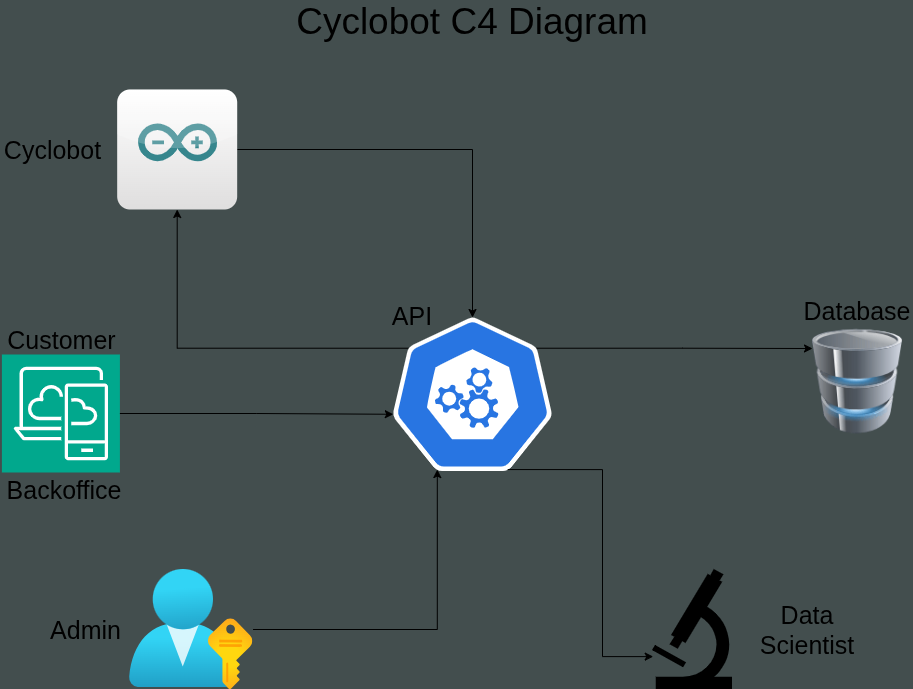

The diagram above was exported from draw.io. Its source (the exported page's mxGraphModel, read from the mxfile embedded in the PNG):
<mxGraphModel dx="1277" dy="714" grid="1" gridSize="10" guides="1" tooltips="1" connect="1" arrows="1" fold="1" page="1" pageScale="1" pageWidth="1100" pageHeight="850" background="light-dark(#434E4E,#121212)" math="0" shadow="0">
  <root>
    <mxCell id="0" />
    <mxCell id="1" parent="0" />
    <mxCell id="zSEp71FFh0TbXDvU5vYL-14" edge="1" parent="1" source="zSEp71FFh0TbXDvU5vYL-3" style="edgeStyle=orthogonalEdgeStyle;rounded=0;orthogonalLoop=1;jettySize=auto;html=1;" target="zSEp71FFh0TbXDvU5vYL-10">
      <mxGeometry relative="1" as="geometry" />
    </mxCell>
    <mxCell id="zSEp71FFh0TbXDvU5vYL-3" parent="1" style="dashed=0;outlineConnect=0;html=1;align=center;labelPosition=center;verticalLabelPosition=bottom;verticalAlign=top;shape=mxgraph.webicons.arduino;gradientColor=#DFDEDE" value="" vertex="1">
      <mxGeometry height="120" width="120" x="194.67999999999998" y="120" as="geometry" />
    </mxCell>
    <mxCell id="zSEp71FFh0TbXDvU5vYL-6" parent="1" style="image;aspect=fixed;html=1;points=[];align=center;fontSize=12;image=img/lib/azure2/azure_stack/User_Subscriptions.svg;" value="" vertex="1">
      <mxGeometry height="120" width="123.64" x="206.9" y="600" as="geometry" />
    </mxCell>
    <mxCell id="zSEp71FFh0TbXDvU5vYL-9" parent="1" style="sketch=0;points=[[0,0,0],[0.25,0,0],[0.5,0,0],[0.75,0,0],[1,0,0],[0,1,0],[0.25,1,0],[0.5,1,0],[0.75,1,0],[1,1,0],[0,0.25,0],[0,0.5,0],[0,0.75,0],[1,0.25,0],[1,0.5,0],[1,0.75,0]];outlineConnect=0;fontColor=#232F3E;fillColor=#01A88D;strokeColor=#ffffff;dashed=0;verticalLabelPosition=bottom;verticalAlign=top;align=center;html=1;fontSize=12;fontStyle=0;aspect=fixed;shape=mxgraph.aws4.resourceIcon;resIcon=mxgraph.aws4.desktop_and_app_streaming;" value="" vertex="1">
      <mxGeometry height="118" width="118" x="79.39" y="385" as="geometry" />
    </mxCell>
    <mxCell id="zSEp71FFh0TbXDvU5vYL-26" edge="1" parent="1" source="zSEp71FFh0TbXDvU5vYL-10" style="edgeStyle=orthogonalEdgeStyle;rounded=0;orthogonalLoop=1;jettySize=auto;html=1;exitX=0.1;exitY=0.2;exitDx=0;exitDy=0;exitPerimeter=0;" target="zSEp71FFh0TbXDvU5vYL-3">
      <mxGeometry relative="1" as="geometry" />
    </mxCell>
    <mxCell id="zSEp71FFh0TbXDvU5vYL-37" edge="1" parent="1" source="zSEp71FFh0TbXDvU5vYL-10" style="edgeStyle=orthogonalEdgeStyle;rounded=0;orthogonalLoop=1;jettySize=auto;html=1;exitX=0.9;exitY=0.2;exitDx=0;exitDy=0;exitPerimeter=0;entryX=0;entryY=0.25;entryDx=0;entryDy=0;" target="zSEp71FFh0TbXDvU5vYL-35">
      <mxGeometry relative="1" as="geometry" />
    </mxCell>
    <mxCell id="zSEp71FFh0TbXDvU5vYL-10" parent="1" style="aspect=fixed;sketch=0;html=1;dashed=0;whitespace=wrap;verticalLabelPosition=bottom;verticalAlign=top;fillColor=#2875E2;strokeColor=#ffffff;points=[[0.005,0.63,0],[0.1,0.2,0],[0.9,0.2,0],[0.5,0,0],[0.995,0.63,0],[0.72,0.99,0],[0.5,1,0],[0.28,0.99,0]];shape=mxgraph.kubernetes.icon2;prIcon=api" value="" vertex="1">
      <mxGeometry height="153.6" width="160" x="470" y="348" as="geometry" />
    </mxCell>
    <mxCell id="zSEp71FFh0TbXDvU5vYL-21" edge="1" parent="1" source="zSEp71FFh0TbXDvU5vYL-9" style="edgeStyle=orthogonalEdgeStyle;rounded=0;orthogonalLoop=1;jettySize=auto;html=1;entryX=0.005;entryY=0.63;entryDx=0;entryDy=0;entryPerimeter=0;" target="zSEp71FFh0TbXDvU5vYL-10">
      <mxGeometry relative="1" as="geometry" />
    </mxCell>
    <mxCell id="zSEp71FFh0TbXDvU5vYL-25" edge="1" parent="1" source="zSEp71FFh0TbXDvU5vYL-6" style="edgeStyle=orthogonalEdgeStyle;rounded=0;orthogonalLoop=1;jettySize=auto;html=1;entryX=0.28;entryY=0.99;entryDx=0;entryDy=0;entryPerimeter=0;" target="zSEp71FFh0TbXDvU5vYL-10">
      <mxGeometry relative="1" as="geometry" />
    </mxCell>
    <mxCell id="zSEp71FFh0TbXDvU5vYL-27" parent="1" style="shape=mxgraph.signs.science.microscope;html=1;pointerEvents=1;fillColor=#000000;strokeColor=none;verticalLabelPosition=bottom;verticalAlign=top;align=center;" value="" vertex="1">
      <mxGeometry height="120" width="80" x="730" y="600" as="geometry" />
    </mxCell>
    <mxCell id="zSEp71FFh0TbXDvU5vYL-28" edge="1" parent="1" source="zSEp71FFh0TbXDvU5vYL-10" style="edgeStyle=orthogonalEdgeStyle;rounded=0;orthogonalLoop=1;jettySize=auto;html=1;exitX=0.72;exitY=0.99;exitDx=0;exitDy=0;exitPerimeter=0;entryX=0.009;entryY=0.726;entryDx=0;entryDy=0;entryPerimeter=0;" target="zSEp71FFh0TbXDvU5vYL-27">
      <mxGeometry relative="1" as="geometry" />
    </mxCell>
    <mxCell id="zSEp71FFh0TbXDvU5vYL-29" parent="1" style="text;html=1;whiteSpace=wrap;strokeColor=none;fillColor=none;align=center;verticalAlign=middle;rounded=0;fontSize=25;fontColor=light-dark(#000000,#E1EDFC);" value="Customer" vertex="1">
      <mxGeometry height="30" width="120.61" x="79.39" y="355" as="geometry" />
    </mxCell>
    <mxCell id="zSEp71FFh0TbXDvU5vYL-30" parent="1" style="text;html=1;whiteSpace=wrap;strokeColor=none;fillColor=none;align=center;verticalAlign=middle;rounded=0;fontColor=light-dark(#000000,#E1EDFC);" value="&lt;span style=&quot;font-size: 25px;&quot;&gt;Backoffice&lt;/span&gt;" vertex="1">
      <mxGeometry height="30" width="130" x="77.28999999999999" y="505" as="geometry" />
    </mxCell>
    <mxCell id="zSEp71FFh0TbXDvU5vYL-32" parent="1" style="text;html=1;whiteSpace=wrap;strokeColor=none;fillColor=none;align=center;verticalAlign=middle;rounded=0;fontSize=25;fontColor=light-dark(#000000,#E1EDFC);" value="Cyclobot" vertex="1">
      <mxGeometry height="30" width="107.29" x="77.29" y="165" as="geometry" />
    </mxCell>
    <mxCell id="zSEp71FFh0TbXDvU5vYL-33" parent="1" style="text;html=1;whiteSpace=wrap;strokeColor=none;fillColor=none;align=center;verticalAlign=middle;rounded=0;fontSize=25;fontColor=light-dark(#000000,#E1EDFC);" value="Admin" vertex="1">
      <mxGeometry height="30" width="67.29" x="130" y="645" as="geometry" />
    </mxCell>
    <mxCell id="zSEp71FFh0TbXDvU5vYL-34" parent="1" style="text;html=1;whiteSpace=wrap;strokeColor=none;fillColor=none;align=center;verticalAlign=middle;rounded=0;fontSize=25;fontColor=light-dark(#000000,#E1EDFC);" value="Data Scientist" vertex="1">
      <mxGeometry height="50" width="110" x="830" y="635" as="geometry" />
    </mxCell>
    <mxCell id="zSEp71FFh0TbXDvU5vYL-35" parent="1" style="image;html=1;image=img/lib/clip_art/computers/Database_128x128.png" value="" vertex="1">
      <mxGeometry height="132" width="90" x="890" y="346" as="geometry" />
    </mxCell>
    <mxCell id="zSEp71FFh0TbXDvU5vYL-38" parent="1" style="text;html=1;whiteSpace=wrap;strokeColor=none;fillColor=none;align=center;verticalAlign=middle;rounded=0;fontSize=37;fontColor=light-dark(#000000,#E1EDFC);" value="Cyclobot C4 Diagram" vertex="1">
      <mxGeometry height="30" width="360" x="370" y="38" as="geometry" />
    </mxCell>
    <mxCell id="zSEp71FFh0TbXDvU5vYL-40" parent="1" style="text;html=1;whiteSpace=wrap;strokeColor=none;fillColor=none;align=center;verticalAlign=middle;rounded=0;fontSize=25;fontColor=light-dark(#000000,#E1EDFC);" value="API" vertex="1">
      <mxGeometry height="31" width="60" x="460" y="330" as="geometry" />
    </mxCell>
    <mxCell id="zSEp71FFh0TbXDvU5vYL-42" parent="1" style="text;html=1;whiteSpace=wrap;strokeColor=none;fillColor=none;align=center;verticalAlign=middle;rounded=0;fontSize=25;fontColor=light-dark(#000000,#E1EDFC);" value="Database" vertex="1">
      <mxGeometry height="40" width="110" x="880" y="321" as="geometry" />
    </mxCell>
  </root>
</mxGraphModel>